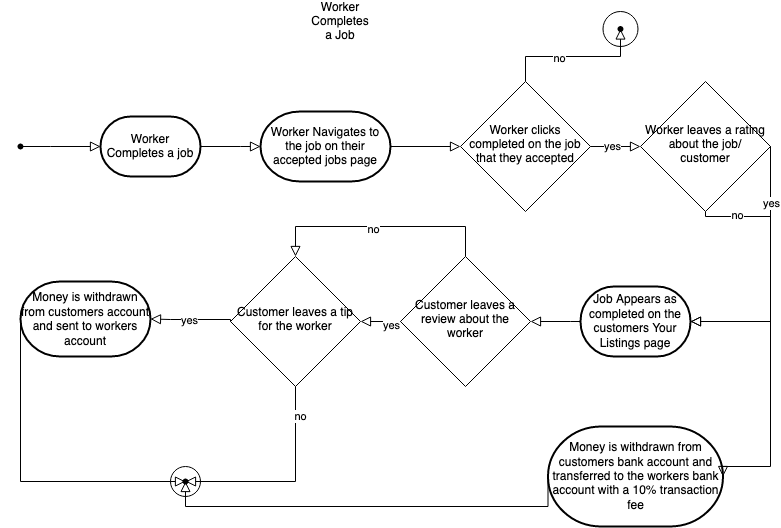

The diagram above was exported from draw.io. Its source (the exported page's mxGraphModel, read from the mxfile embedded in the PNG):
<mxGraphModel dx="1234" dy="710" grid="1" gridSize="10" guides="1" tooltips="1" connect="1" arrows="1" fold="1" page="1" pageScale="1" pageWidth="850" pageHeight="1100" math="0" shadow="0">
  <root>
    <mxCell id="0" />
    <mxCell id="1" parent="0" />
    <mxCell id="p-ENzJwSL117q10utWdN-44" value="" style="ellipse;whiteSpace=wrap;html=1;aspect=fixed;" vertex="1" parent="1">
      <mxGeometry x="652.5" y="15" width="35" height="35" as="geometry" />
    </mxCell>
    <mxCell id="p-ENzJwSL117q10utWdN-35" value="" style="ellipse;whiteSpace=wrap;html=1;aspect=fixed;" vertex="1" parent="1">
      <mxGeometry x="220" y="470" width="30" height="30" as="geometry" />
    </mxCell>
    <mxCell id="p-ENzJwSL117q10utWdN-1" value="Worker Completes a Job" style="text;html=1;strokeColor=none;fillColor=none;align=center;verticalAlign=middle;whiteSpace=wrap;rounded=0;" vertex="1" parent="1">
      <mxGeometry x="360" y="10" width="60" height="30" as="geometry" />
    </mxCell>
    <mxCell id="p-ENzJwSL117q10utWdN-2" value="" style="shape=waypoint;sketch=0;fillStyle=solid;size=6;pointerEvents=1;points=[];fillColor=none;resizable=0;rotatable=0;perimeter=centerPerimeter;snapToPoint=1;" vertex="1" parent="1">
      <mxGeometry x="50" y="130" width="40" height="40" as="geometry" />
    </mxCell>
    <mxCell id="p-ENzJwSL117q10utWdN-3" value="Worker Completes a job" style="strokeWidth=2;html=1;shape=mxgraph.flowchart.terminator;whiteSpace=wrap;" vertex="1" parent="1">
      <mxGeometry x="150" y="120" width="100" height="60" as="geometry" />
    </mxCell>
    <mxCell id="p-ENzJwSL117q10utWdN-4" value="Worker Navigates to the job on their accepted jobs page" style="strokeWidth=2;html=1;shape=mxgraph.flowchart.terminator;whiteSpace=wrap;" vertex="1" parent="1">
      <mxGeometry x="310" y="115" width="130" height="70" as="geometry" />
    </mxCell>
    <mxCell id="p-ENzJwSL117q10utWdN-5" value="Worker clicks completed on the job that they accepted" style="rhombus;whiteSpace=wrap;html=1;shadow=0;fontFamily=Helvetica;fontSize=12;align=center;strokeWidth=1;spacing=6;spacingTop=-4;" vertex="1" parent="1">
      <mxGeometry x="510" y="85" width="130" height="130" as="geometry" />
    </mxCell>
    <mxCell id="p-ENzJwSL117q10utWdN-6" value="Worker leaves a rating about the job/ customer" style="rhombus;whiteSpace=wrap;html=1;shadow=0;fontFamily=Helvetica;fontSize=12;align=center;strokeWidth=1;spacing=6;spacingTop=-4;" vertex="1" parent="1">
      <mxGeometry x="690" y="85" width="130" height="130" as="geometry" />
    </mxCell>
    <mxCell id="p-ENzJwSL117q10utWdN-7" value="Job Appears as completed on the customers Your Listings page" style="strokeWidth=2;html=1;shape=mxgraph.flowchart.terminator;whiteSpace=wrap;" vertex="1" parent="1">
      <mxGeometry x="630" y="290" width="110" height="70" as="geometry" />
    </mxCell>
    <mxCell id="p-ENzJwSL117q10utWdN-8" value="Money is withdrawn from customers bank account and transferred to the workers bank account with a 10% transaction fee" style="strokeWidth=2;html=1;shape=mxgraph.flowchart.terminator;whiteSpace=wrap;" vertex="1" parent="1">
      <mxGeometry x="597.5" y="430" width="175" height="100" as="geometry" />
    </mxCell>
    <mxCell id="p-ENzJwSL117q10utWdN-10" value="Customer leaves a review about the worker" style="rhombus;whiteSpace=wrap;html=1;shadow=0;fontFamily=Helvetica;fontSize=12;align=center;strokeWidth=1;spacing=6;spacingTop=-4;" vertex="1" parent="1">
      <mxGeometry x="450" y="260" width="130" height="130" as="geometry" />
    </mxCell>
    <mxCell id="p-ENzJwSL117q10utWdN-11" value="Customer leaves a tip for the worker" style="rhombus;whiteSpace=wrap;html=1;shadow=0;fontFamily=Helvetica;fontSize=12;align=center;strokeWidth=1;spacing=6;spacingTop=-4;" vertex="1" parent="1">
      <mxGeometry x="280" y="260" width="130" height="130" as="geometry" />
    </mxCell>
    <mxCell id="p-ENzJwSL117q10utWdN-14" value="Money is withdrawn from customers account and sent to workers account" style="strokeWidth=2;html=1;shape=mxgraph.flowchart.terminator;whiteSpace=wrap;" vertex="1" parent="1">
      <mxGeometry x="70" y="285" width="130" height="75" as="geometry" />
    </mxCell>
    <mxCell id="p-ENzJwSL117q10utWdN-15" value="" style="rounded=0;html=1;jettySize=auto;orthogonalLoop=1;fontSize=11;endArrow=block;endFill=0;endSize=8;strokeWidth=1;shadow=0;labelBackgroundColor=none;edgeStyle=orthogonalEdgeStyle;exitX=0.55;exitY=0.65;exitDx=0;exitDy=0;exitPerimeter=0;entryX=0;entryY=0.5;entryDx=0;entryDy=0;entryPerimeter=0;" edge="1" parent="1" source="p-ENzJwSL117q10utWdN-2" target="p-ENzJwSL117q10utWdN-3">
      <mxGeometry relative="1" as="geometry">
        <mxPoint x="60" y="210" as="sourcePoint" />
        <mxPoint x="130" y="220" as="targetPoint" />
        <Array as="points">
          <mxPoint x="100" y="150" />
          <mxPoint x="100" y="150" />
        </Array>
      </mxGeometry>
    </mxCell>
    <mxCell id="p-ENzJwSL117q10utWdN-17" value="" style="rounded=0;html=1;jettySize=auto;orthogonalLoop=1;fontSize=11;endArrow=block;endFill=0;endSize=8;strokeWidth=1;shadow=0;labelBackgroundColor=none;edgeStyle=orthogonalEdgeStyle;exitX=1;exitY=0.5;exitDx=0;exitDy=0;exitPerimeter=0;entryX=0;entryY=0.5;entryDx=0;entryDy=0;entryPerimeter=0;" edge="1" parent="1" source="p-ENzJwSL117q10utWdN-3" target="p-ENzJwSL117q10utWdN-4">
      <mxGeometry relative="1" as="geometry">
        <mxPoint x="80" y="160" as="sourcePoint" />
        <mxPoint x="160" y="160" as="targetPoint" />
        <Array as="points">
          <mxPoint x="290" y="150" />
          <mxPoint x="290" y="150" />
        </Array>
      </mxGeometry>
    </mxCell>
    <mxCell id="p-ENzJwSL117q10utWdN-18" value="" style="rounded=0;html=1;jettySize=auto;orthogonalLoop=1;fontSize=11;endArrow=block;endFill=0;endSize=8;strokeWidth=1;shadow=0;labelBackgroundColor=none;edgeStyle=orthogonalEdgeStyle;exitX=1;exitY=0.5;exitDx=0;exitDy=0;exitPerimeter=0;entryX=0;entryY=0.5;entryDx=0;entryDy=0;" edge="1" parent="1" source="p-ENzJwSL117q10utWdN-4" target="p-ENzJwSL117q10utWdN-5">
      <mxGeometry relative="1" as="geometry">
        <mxPoint x="90" y="170" as="sourcePoint" />
        <mxPoint x="170" y="170" as="targetPoint" />
        <Array as="points">
          <mxPoint x="500" y="150" />
        </Array>
      </mxGeometry>
    </mxCell>
    <mxCell id="p-ENzJwSL117q10utWdN-19" value="" style="rounded=0;html=1;jettySize=auto;orthogonalLoop=1;fontSize=11;endArrow=block;endFill=0;endSize=8;strokeWidth=1;shadow=0;labelBackgroundColor=none;edgeStyle=orthogonalEdgeStyle;exitX=1;exitY=0.5;exitDx=0;exitDy=0;entryX=0;entryY=0.5;entryDx=0;entryDy=0;" edge="1" parent="1" source="p-ENzJwSL117q10utWdN-5" target="p-ENzJwSL117q10utWdN-6">
      <mxGeometry relative="1" as="geometry">
        <mxPoint x="510" as="sourcePoint" />
        <mxPoint x="610" y="40" as="targetPoint" />
        <Array as="points">
          <mxPoint x="660" y="150" />
          <mxPoint x="660" y="150" />
        </Array>
      </mxGeometry>
    </mxCell>
    <mxCell id="p-ENzJwSL117q10utWdN-20" value="yes" style="edgeLabel;html=1;align=center;verticalAlign=middle;resizable=0;points=[];" vertex="1" connectable="0" parent="p-ENzJwSL117q10utWdN-19">
      <mxGeometry x="-0.16" y="1" relative="1" as="geometry">
        <mxPoint as="offset" />
      </mxGeometry>
    </mxCell>
    <mxCell id="p-ENzJwSL117q10utWdN-21" value="" style="rounded=0;html=1;jettySize=auto;orthogonalLoop=1;fontSize=11;endArrow=block;endFill=0;endSize=8;strokeWidth=1;shadow=0;labelBackgroundColor=none;edgeStyle=orthogonalEdgeStyle;exitX=1;exitY=0.5;exitDx=0;exitDy=0;entryX=1;entryY=0.5;entryDx=0;entryDy=0;entryPerimeter=0;" edge="1" parent="1" source="p-ENzJwSL117q10utWdN-6" target="p-ENzJwSL117q10utWdN-8">
      <mxGeometry relative="1" as="geometry">
        <mxPoint x="110" y="190" as="sourcePoint" />
        <mxPoint x="190" y="190" as="targetPoint" />
        <Array as="points">
          <mxPoint x="820" y="470" />
        </Array>
      </mxGeometry>
    </mxCell>
    <mxCell id="p-ENzJwSL117q10utWdN-22" value="" style="rounded=0;html=1;jettySize=auto;orthogonalLoop=1;fontSize=11;endArrow=block;endFill=0;endSize=8;strokeWidth=1;shadow=0;labelBackgroundColor=none;edgeStyle=orthogonalEdgeStyle;exitX=1;exitY=0.5;exitDx=0;exitDy=0;entryX=1;entryY=0.5;entryDx=0;entryDy=0;entryPerimeter=0;" edge="1" parent="1" source="p-ENzJwSL117q10utWdN-6" target="p-ENzJwSL117q10utWdN-7">
      <mxGeometry relative="1" as="geometry">
        <mxPoint x="120" y="200" as="sourcePoint" />
        <mxPoint x="200" y="200" as="targetPoint" />
        <Array as="points">
          <mxPoint x="820" y="325" />
        </Array>
      </mxGeometry>
    </mxCell>
    <mxCell id="p-ENzJwSL117q10utWdN-23" value="yes" style="edgeLabel;html=1;align=center;verticalAlign=middle;resizable=0;points=[];" vertex="1" connectable="0" parent="p-ENzJwSL117q10utWdN-22">
      <mxGeometry x="0.0844" y="4" relative="1" as="geometry">
        <mxPoint x="-4" y="-82" as="offset" />
      </mxGeometry>
    </mxCell>
    <mxCell id="p-ENzJwSL117q10utWdN-24" value="" style="rounded=0;html=1;jettySize=auto;orthogonalLoop=1;fontSize=11;endArrow=block;endFill=0;endSize=8;strokeWidth=1;shadow=0;labelBackgroundColor=none;edgeStyle=orthogonalEdgeStyle;exitX=0.5;exitY=1;exitDx=0;exitDy=0;entryX=1;entryY=0.5;entryDx=0;entryDy=0;entryPerimeter=0;" edge="1" parent="1" source="p-ENzJwSL117q10utWdN-6" target="p-ENzJwSL117q10utWdN-7">
      <mxGeometry relative="1" as="geometry">
        <mxPoint x="130" y="210" as="sourcePoint" />
        <mxPoint x="210" y="210" as="targetPoint" />
        <Array as="points">
          <mxPoint x="755" y="220" />
          <mxPoint x="820" y="220" />
          <mxPoint x="820" y="325" />
        </Array>
      </mxGeometry>
    </mxCell>
    <mxCell id="p-ENzJwSL117q10utWdN-25" value="no" style="edgeLabel;html=1;align=center;verticalAlign=middle;resizable=0;points=[];" vertex="1" connectable="0" parent="p-ENzJwSL117q10utWdN-24">
      <mxGeometry x="-0.7156" y="2" relative="1" as="geometry">
        <mxPoint as="offset" />
      </mxGeometry>
    </mxCell>
    <mxCell id="p-ENzJwSL117q10utWdN-30" value="" style="rounded=0;html=1;jettySize=auto;orthogonalLoop=1;fontSize=11;endArrow=block;endFill=0;endSize=8;strokeWidth=1;shadow=0;labelBackgroundColor=none;edgeStyle=orthogonalEdgeStyle;exitX=0;exitY=0.5;exitDx=0;exitDy=0;exitPerimeter=0;entryX=1;entryY=0.5;entryDx=0;entryDy=0;" edge="1" parent="1" source="p-ENzJwSL117q10utWdN-7" target="p-ENzJwSL117q10utWdN-10">
      <mxGeometry relative="1" as="geometry">
        <mxPoint x="170" y="250" as="sourcePoint" />
        <mxPoint x="250" y="250" as="targetPoint" />
        <Array as="points">
          <mxPoint x="620" y="325" />
          <mxPoint x="620" y="325" />
        </Array>
      </mxGeometry>
    </mxCell>
    <mxCell id="p-ENzJwSL117q10utWdN-31" value="" style="rounded=0;html=1;jettySize=auto;orthogonalLoop=1;fontSize=11;endArrow=block;endFill=0;endSize=8;strokeWidth=1;shadow=0;labelBackgroundColor=none;edgeStyle=orthogonalEdgeStyle;exitX=0;exitY=0.5;exitDx=0;exitDy=0;entryX=1;entryY=0.5;entryDx=0;entryDy=0;" edge="1" parent="1" source="p-ENzJwSL117q10utWdN-10" target="p-ENzJwSL117q10utWdN-11">
      <mxGeometry relative="1" as="geometry">
        <mxPoint x="180" y="260" as="sourcePoint" />
        <mxPoint x="260" y="260" as="targetPoint" />
        <Array as="points">
          <mxPoint x="410" y="325" />
        </Array>
      </mxGeometry>
    </mxCell>
    <mxCell id="p-ENzJwSL117q10utWdN-39" value="yes" style="edgeLabel;html=1;align=center;verticalAlign=middle;resizable=0;points=[];" vertex="1" connectable="0" parent="p-ENzJwSL117q10utWdN-31">
      <mxGeometry x="-0.5" y="3" relative="1" as="geometry">
        <mxPoint as="offset" />
      </mxGeometry>
    </mxCell>
    <mxCell id="p-ENzJwSL117q10utWdN-32" value="" style="rounded=0;html=1;jettySize=auto;orthogonalLoop=1;fontSize=11;endArrow=block;endFill=0;endSize=8;strokeWidth=1;shadow=0;labelBackgroundColor=none;edgeStyle=orthogonalEdgeStyle;exitX=0.5;exitY=0;exitDx=0;exitDy=0;entryX=0.5;entryY=0;entryDx=0;entryDy=0;" edge="1" parent="1" source="p-ENzJwSL117q10utWdN-10" target="p-ENzJwSL117q10utWdN-11">
      <mxGeometry relative="1" as="geometry">
        <mxPoint x="190" y="270" as="sourcePoint" />
        <mxPoint x="270" y="270" as="targetPoint" />
        <Array as="points">
          <mxPoint x="515" y="230" />
          <mxPoint x="345" y="230" />
        </Array>
      </mxGeometry>
    </mxCell>
    <mxCell id="p-ENzJwSL117q10utWdN-40" value="no" style="edgeLabel;html=1;align=center;verticalAlign=middle;resizable=0;points=[];" vertex="1" connectable="0" parent="p-ENzJwSL117q10utWdN-32">
      <mxGeometry x="0.0696" y="2" relative="1" as="geometry">
        <mxPoint as="offset" />
      </mxGeometry>
    </mxCell>
    <mxCell id="p-ENzJwSL117q10utWdN-33" value="" style="rounded=0;html=1;jettySize=auto;orthogonalLoop=1;fontSize=11;endArrow=block;endFill=0;endSize=8;strokeWidth=1;shadow=0;labelBackgroundColor=none;edgeStyle=orthogonalEdgeStyle;exitX=0;exitY=0.5;exitDx=0;exitDy=0;entryX=1;entryY=0.5;entryDx=0;entryDy=0;entryPerimeter=0;" edge="1" parent="1" source="p-ENzJwSL117q10utWdN-11" target="p-ENzJwSL117q10utWdN-14">
      <mxGeometry relative="1" as="geometry">
        <mxPoint x="200" y="280" as="sourcePoint" />
        <mxPoint x="280" y="280" as="targetPoint" />
        <Array as="points">
          <mxPoint x="280" y="323" />
          <mxPoint x="220" y="323" />
        </Array>
      </mxGeometry>
    </mxCell>
    <mxCell id="p-ENzJwSL117q10utWdN-41" value="yes" style="edgeLabel;html=1;align=center;verticalAlign=middle;resizable=0;points=[];" vertex="1" connectable="0" parent="p-ENzJwSL117q10utWdN-33">
      <mxGeometry x="0.0731" relative="1" as="geometry">
        <mxPoint as="offset" />
      </mxGeometry>
    </mxCell>
    <mxCell id="p-ENzJwSL117q10utWdN-34" value="" style="shape=waypoint;sketch=0;fillStyle=solid;size=6;pointerEvents=1;points=[];fillColor=none;resizable=0;rotatable=0;perimeter=centerPerimeter;snapToPoint=1;" vertex="1" parent="1">
      <mxGeometry x="215" y="465" width="40" height="40" as="geometry" />
    </mxCell>
    <mxCell id="p-ENzJwSL117q10utWdN-36" value="" style="rounded=0;html=1;jettySize=auto;orthogonalLoop=1;fontSize=11;endArrow=block;endFill=0;endSize=8;strokeWidth=1;shadow=0;labelBackgroundColor=none;edgeStyle=orthogonalEdgeStyle;exitX=0;exitY=0.5;exitDx=0;exitDy=0;exitPerimeter=0;entryX=0.525;entryY=-0.05;entryDx=0;entryDy=0;entryPerimeter=0;" edge="1" parent="1" source="p-ENzJwSL117q10utWdN-14" target="p-ENzJwSL117q10utWdN-34">
      <mxGeometry relative="1" as="geometry">
        <mxPoint x="210" y="290" as="sourcePoint" />
        <mxPoint x="290" y="290" as="targetPoint" />
        <Array as="points">
          <mxPoint x="70" y="485" />
        </Array>
      </mxGeometry>
    </mxCell>
    <mxCell id="p-ENzJwSL117q10utWdN-37" value="" style="rounded=0;html=1;jettySize=auto;orthogonalLoop=1;fontSize=11;endArrow=block;endFill=0;endSize=8;strokeWidth=1;shadow=0;labelBackgroundColor=none;edgeStyle=orthogonalEdgeStyle;exitX=0.5;exitY=1;exitDx=0;exitDy=0;" edge="1" parent="1" source="p-ENzJwSL117q10utWdN-11" target="p-ENzJwSL117q10utWdN-34">
      <mxGeometry relative="1" as="geometry">
        <mxPoint x="220" y="300" as="sourcePoint" />
        <mxPoint x="300" y="300" as="targetPoint" />
        <Array as="points">
          <mxPoint x="345" y="485" />
        </Array>
      </mxGeometry>
    </mxCell>
    <mxCell id="p-ENzJwSL117q10utWdN-42" value="no" style="edgeLabel;html=1;align=center;verticalAlign=middle;resizable=0;points=[];" vertex="1" connectable="0" parent="p-ENzJwSL117q10utWdN-37">
      <mxGeometry x="-0.7171" y="4" relative="1" as="geometry">
        <mxPoint as="offset" />
      </mxGeometry>
    </mxCell>
    <mxCell id="p-ENzJwSL117q10utWdN-38" value="" style="rounded=0;html=1;jettySize=auto;orthogonalLoop=1;fontSize=11;endArrow=block;endFill=0;endSize=8;strokeWidth=1;shadow=0;labelBackgroundColor=none;edgeStyle=orthogonalEdgeStyle;exitX=0;exitY=0.5;exitDx=0;exitDy=0;exitPerimeter=0;entryX=0.475;entryY=0.35;entryDx=0;entryDy=0;entryPerimeter=0;" edge="1" parent="1" source="p-ENzJwSL117q10utWdN-8" target="p-ENzJwSL117q10utWdN-34">
      <mxGeometry relative="1" as="geometry">
        <mxPoint x="230" y="310" as="sourcePoint" />
        <mxPoint x="260" y="490" as="targetPoint" />
        <Array as="points">
          <mxPoint x="598" y="510" />
          <mxPoint x="235" y="510" />
        </Array>
      </mxGeometry>
    </mxCell>
    <mxCell id="p-ENzJwSL117q10utWdN-43" value="" style="shape=waypoint;sketch=0;fillStyle=solid;size=6;pointerEvents=1;points=[];fillColor=none;resizable=0;rotatable=0;perimeter=centerPerimeter;snapToPoint=1;" vertex="1" parent="1">
      <mxGeometry x="650" y="12.5" width="40" height="40" as="geometry" />
    </mxCell>
    <mxCell id="p-ENzJwSL117q10utWdN-45" value="" style="rounded=0;html=1;jettySize=auto;orthogonalLoop=1;fontSize=11;endArrow=block;endFill=0;endSize=8;strokeWidth=1;shadow=0;labelBackgroundColor=none;edgeStyle=orthogonalEdgeStyle;exitX=0.5;exitY=0;exitDx=0;exitDy=0;entryX=0.525;entryY=0.588;entryDx=0;entryDy=0;entryPerimeter=0;" edge="1" parent="1" source="p-ENzJwSL117q10utWdN-5" target="p-ENzJwSL117q10utWdN-43">
      <mxGeometry relative="1" as="geometry">
        <mxPoint x="550" y="40" as="sourcePoint" />
        <mxPoint x="630" y="40" as="targetPoint" />
        <Array as="points">
          <mxPoint x="575" y="60" />
          <mxPoint x="670" y="60" />
        </Array>
      </mxGeometry>
    </mxCell>
    <mxCell id="p-ENzJwSL117q10utWdN-46" value="no" style="edgeLabel;html=1;align=center;verticalAlign=middle;resizable=0;points=[];" vertex="1" connectable="0" parent="p-ENzJwSL117q10utWdN-45">
      <mxGeometry x="-0.2136" y="-1" relative="1" as="geometry">
        <mxPoint as="offset" />
      </mxGeometry>
    </mxCell>
  </root>
</mxGraphModel>